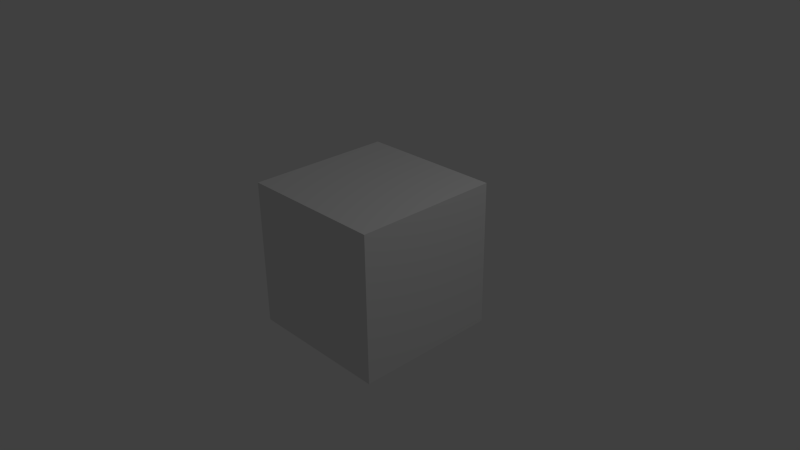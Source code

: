 # Source: startup.blend  (saved by Blender 2.68.4; exported with 4.5.12 LTS)
import bpy
from mathutils import Matrix  # noqa: F401  (used for matrix-valued properties, if any)

bpy.ops.wm.read_factory_settings(use_empty=True)
scene = bpy.context.scene
scene.name = 'Scene'

# ---- collections
col_collection_1 = bpy.data.collections.new('Collection 1'); scene.collection.children.link(col_collection_1)

# ---- materials (node trees are filled in below, after node groups)
mat_material = bpy.data.materials.new('Material')
mat_material.alpha_threshold = 0.0
mat_material.use_transparent_shadow = False
mat_material.roughness = 0.5
mat_material.line_color = (0.0, 0.0, 0.0, 1.0)

# ---- material node trees

# ---- world
world_world = bpy.data.worlds.new('World'); scene.world = world_world
world_world.color = (0.05088, 0.05088, 0.05088)
world_world.use_sun_shadow = False
world_world.sun_shadow_jitter_overblur = 0.0
world_world.cycles.sampling_method = 'MANUAL'
world_world.cycles.sample_map_resolution = 256

# ---- cameras
cam_camera = bpy.data.cameras.new('Camera')
cam_camera.clip_end = 100.0
cam_camera.lens = 35.0
cam_camera.sensor_width = 32.0
cam_camera.sensor_height = 18.0
cam_camera.ortho_scale = 7.314
cam_camera.dof.focus_distance = 0.0
cam_camera.dof.aperture_fstop = 128.0

# ---- lights
light_lamp = bpy.data.lights.new('Lamp', 'POINT')
light_lamp.transmission_factor = 0.0
light_lamp.cutoff_distance = 30.0
light_lamp.energy = 100.0
light_lamp.shadow_buffer_clip_start = 1.001
light_lamp.shadow_soft_size = 0.1
light_lamp.shadow_maximum_resolution = 0.006
light_lamp.use_absolute_resolution = True
light_lamp.cycles.use_multiple_importance_sampling = False

# ---- meshes
me_cube = bpy.data.meshes.new('Cube')
me_cube.from_pydata([(1.0, 1.0, -1.0), (1.0, -1.0, -1.0), (-1.0, -1.0, -1.0), (-1.0, 1.0, -1.0), (1.0, 1.0, 1.0), (1.0, -1.0, 1.0), (-1.0, -1.0, 1.0), (-1.0, 1.0, 1.0)], [], [(0, 1, 2, 3), (4, 7, 6, 5), (0, 4, 5, 1), (1, 5, 6, 2), (2, 6, 7, 3), (4, 0, 3, 7)])
me_cube.materials.append(mat_material)
me_cube.use_remesh_preserve_volume = False
me_cube.use_remesh_preserve_attributes = False
me_cube.use_mirror_vertex_groups = False
me_cube.update()

# ---- objects
ob_cube = bpy.data.objects.new('Cube', me_cube)
ob_lamp = bpy.data.objects.new('Lamp', light_lamp)
ob_camera = bpy.data.objects.new('Camera', cam_camera)

# ---- transforms, parenting, visibility, modifiers, constraints
ob_cube.location = (0.0, 0.0, 0.0)
ob_cube.lock_rotations_4d = False
ob_cube.empty_display_type = 'ARROWS'
ob_cube.lineart.crease_threshold = 0.0
ob_lamp.location = (4.076, 1.005, 5.904)
ob_lamp.rotation_euler = (0.6503, 0.05522, 1.866)
ob_lamp.lock_rotations_4d = False
ob_lamp.empty_display_type = 'ARROWS'
ob_lamp.color = (0.0, 0.0, 0.0, 0.0)
ob_lamp.lineart.crease_threshold = 0.0
ob_camera.location = (7.481, -6.508, 5.344)
ob_camera.rotation_euler = (1.109, 0.01082, 0.8149)
ob_camera.lock_rotations_4d = False
ob_camera.empty_display_type = 'ARROWS'
ob_camera.color = (0.0, 0.0, 0.0, 0.0)
ob_camera.display_type = 'WIRE'
ob_camera.lineart.crease_threshold = 0.0

# ---- collection membership
col_collection_1.objects.link(ob_cube)
col_collection_1.objects.link(ob_lamp)
col_collection_1.objects.link(ob_camera)

# ---- scene / render settings (as saved in the file)
scene.camera = ob_camera
scene.frame_start = 1; scene.frame_end = 250; scene.frame_set(1)
scene.render.engine = 'BLENDER_EEVEE_NEXT'
scene.render.image_settings.color_mode = 'RGB'
scene.render.image_settings.compression = 90
scene.render.resolution_percentage = 50
scene.render.dither_intensity = 0.0
scene.cycles.use_denoising = False
scene.cycles.samples = 10
scene.cycles.sampling_pattern = 'TABULATED_SOBOL'
scene.cycles.light_sampling_threshold = 0.0
scene.cycles.use_adaptive_sampling = False
scene.cycles.use_light_tree = False
scene.cycles.blur_glossy = 0.0
scene.cycles.volume_bounces = 1
scene.cycles.pixel_filter_type = 'GAUSSIAN'
scene.cycles.sample_clamp_indirect = 0.0
scene.view_settings.view_transform = 'Standard'
bpy.context.view_layer.update()
